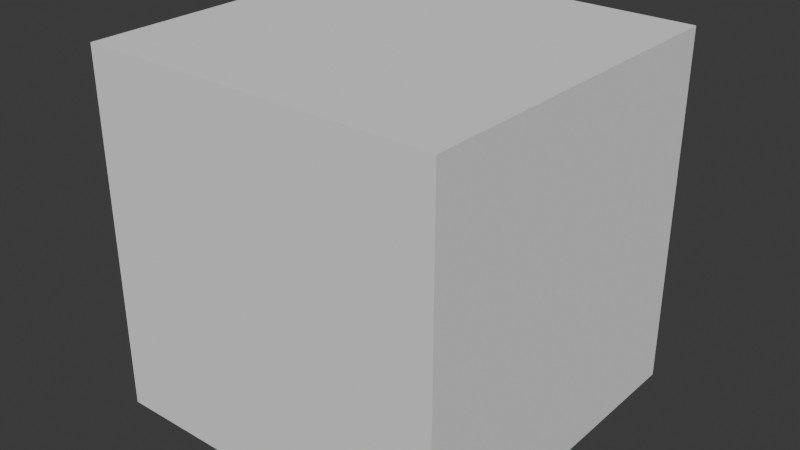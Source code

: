 # Source: WallBox.blend  (saved by Blender 4.2.66; exported with 4.5.12 LTS)
import bpy
from mathutils import Matrix  # noqa: F401  (used for matrix-valued properties, if any)

bpy.ops.wm.read_factory_settings(use_empty=True)
scene = bpy.context.scene
scene.name = 'Scene'

# ---- collections
col_collection = bpy.data.collections.new('Collection'); scene.collection.children.link(col_collection)

# ---- world
world_world = bpy.data.worlds.new('World'); scene.world = world_world
world_world.use_nodes = True; world_world.node_tree.nodes.clear()
_N = world_world.node_tree.nodes; _L = world_world.node_tree.links
n0 = _N.new('ShaderNodeOutputWorld'); n0.name = 'World Output'; n0.location = (300, 300)
n1 = _N.new('ShaderNodeBackground'); n1.name = 'Background'; n1.location = (10, 300)
n1.inputs[0].default_value = (0.05088, 0.05088, 0.05088, 1.0)
_L.new(n1.outputs[0], n0.inputs[0])
n0.is_active_output = True
world_world.color = (0.05088, 0.05088, 0.05088)
world_world.sun_shadow_jitter_overblur = 0.0

# ---- meshes
me_cube_001 = bpy.data.meshes.new('Cube.001')
me_cube_001.from_pydata([(-0.842, 0.842, -0.842), (-0.842, -0.842, -0.842), (-0.842, -0.842, 0.842), (-0.842, 0.842, 0.842), (0.842, 0.842, -0.842), (0.842, 0.842, 0.842), (0.842, -0.842, -0.842), (0.842, -0.842, 0.842)], [], [(1, 0, 3, 2), (0, 4, 5, 3), (4, 6, 7, 5), (6, 1, 2, 7), (0, 1, 6, 4), (5, 7, 2, 3)])
_uv = me_cube_001.uv_layers.new(name='UVMap')
_uv.uv.foreach_set('vector', [0.375, 0.0, 0.375, 0.25, 0.625, 0.25, 0.625, 0.0, 0.375, 0.25, 0.375, 0.5, 0.625, 0.5, 0.625, 0.25, 0.375, 0.5, 0.375, 0.75, 0.625, 0.75, 0.625, 0.5, 0.375, 0.75, 0.375, 1.0, 0.625, 1.0, 0.625, 0.75, 0.125, 0.5, 0.125, 0.75, 0.375, 0.75, 0.375, 0.5, 0.625, 0.5, 0.625, 0.75, 0.875, 0.75, 0.875, 0.5])
me_cube_001.update()

# ---- objects
ob_cube = bpy.data.objects.new('Cube', me_cube_001)

# ---- transforms, parenting, visibility, modifiers, constraints
ob_cube.location = (0.0, 0.0, 0.0)

# ---- collection membership
col_collection.objects.link(ob_cube)

# ---- scene / render settings (as saved in the file)
scene.frame_start = 1; scene.frame_end = 250; scene.frame_set(1)
scene.render.engine = 'BLENDER_EEVEE_NEXT'
bpy.context.view_layer.update()

# ---- added for rendering (the .blend has no active camera and no usable light): camera, sun
cam_auto = bpy.data.cameras.new('AutoCamera')
cam_auto.lens = 50.0
cam_auto.sensor_width = 36.0
cam_auto.clip_end = 1000.0
ob_auto_camera = bpy.data.objects.new('AutoCamera', cam_auto)
scene.collection.objects.link(ob_auto_camera)
ob_auto_camera.location = (2.69853, -3.23824, 2.15883)
ob_auto_camera.rotation_euler = (1.09748, -7.21219e-08, 0.694738)
scene.camera = ob_auto_camera
light_auto_sun = bpy.data.lights.new('AutoSun', 'SUN')
light_auto_sun.energy = 3.0
light_auto_sun.angle = 0.0523599
ob_auto_sun = bpy.data.objects.new('AutoSun', light_auto_sun)
scene.collection.objects.link(ob_auto_sun)
ob_auto_sun.rotation_euler = (0.872665, 0.174533, 0.523599)
bpy.context.view_layer.update()
